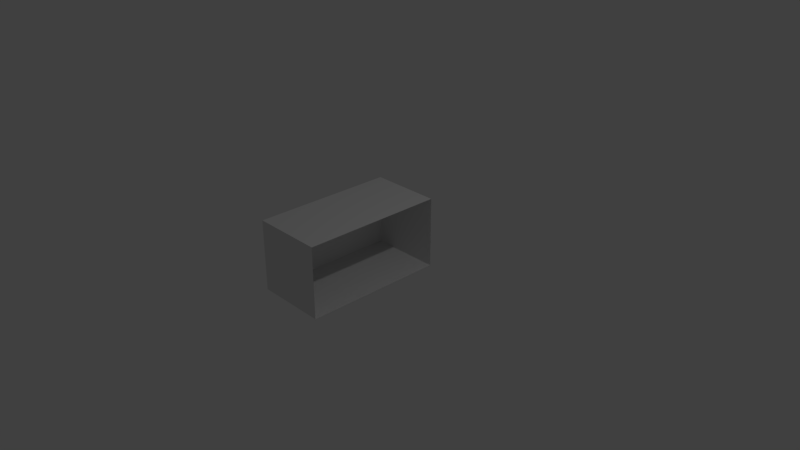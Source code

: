 # Source: shelter.blend  (saved by Blender 2.78.0; exported with 4.5.12 LTS)
import bpy
from mathutils import Matrix  # noqa: F401  (used for matrix-valued properties, if any)

bpy.ops.wm.read_factory_settings(use_empty=True)
scene = bpy.context.scene
scene.name = 'Scene'

# ---- collections
col_collection_1 = bpy.data.collections.new('Collection 1'); scene.collection.children.link(col_collection_1)

# ---- materials (node trees are filled in below, after node groups)
mat_material = bpy.data.materials.new('Material')
mat_material.alpha_threshold = 0.0
mat_material.use_transparent_shadow = False
mat_material.roughness = 0.5
mat_material.line_color = (0.0, 0.0, 0.0, 1.0)

# ---- material node trees

# ---- world
world_world = bpy.data.worlds.new('World'); scene.world = world_world
world_world.color = (0.05088, 0.05088, 0.05088)
world_world.use_sun_shadow = False
world_world.sun_shadow_jitter_overblur = 0.0
world_world.cycles.sampling_method = 'MANUAL'

# ---- cameras
cam_camera = bpy.data.cameras.new('Camera')
cam_camera.clip_end = 100.0
cam_camera.lens = 35.0
cam_camera.sensor_width = 32.0
cam_camera.sensor_height = 18.0
cam_camera.ortho_scale = 7.314
cam_camera.dof.focus_distance = 0.0
cam_camera.dof.aperture_fstop = 128.0

# ---- lights
light_lamp = bpy.data.lights.new('Lamp', 'POINT')
light_lamp.transmission_factor = 0.0
light_lamp.cutoff_distance = 30.0
light_lamp.energy = 100.0
light_lamp.shadow_buffer_clip_start = 1.001
light_lamp.shadow_soft_size = 0.1
light_lamp.shadow_maximum_resolution = 0.006
light_lamp.use_absolute_resolution = True

# ---- meshes
me_cube = bpy.data.meshes.new('Cube')
me_cube.from_pydata([(0.1339, 1.0, -1.0), (0.1339, -1.0, -1.0), (-1.0, -1.0, -1.0), (-1.0, 1.0, -1.0), (0.1339, 1.0, 1.0), (0.1339, -1.0, 1.0), (-1.0, -1.0, 1.0), (-1.0, 1.0, 1.0)], [], [(0, 3, 2, 1), (4, 5, 6, 7), (1, 2, 6, 5), (2, 3, 7, 6), (4, 7, 3, 0)])
me_cube.materials.append(mat_material)
me_cube.use_remesh_preserve_volume = False
me_cube.use_remesh_preserve_attributes = False
me_cube.use_mirror_vertex_groups = False
me_cube.update()

# ---- objects
ob_cube = bpy.data.objects.new('Cube', me_cube)
ob_lamp = bpy.data.objects.new('Lamp', light_lamp)
ob_camera = bpy.data.objects.new('Camera', cam_camera)

# ---- transforms, parenting, visibility, modifiers, constraints
ob_cube.location = (0.0, 0.0, 0.0)
ob_cube.scale = (0.8819, 1.0, 0.5)
ob_cube.lock_rotations_4d = False
ob_cube.empty_display_type = 'ARROWS'
ob_cube.lineart.crease_threshold = 0.0
ob_lamp.location = (4.076, 1.005, 5.904)
ob_lamp.rotation_euler = (0.6503, 0.05522, 1.866)
ob_lamp.lock_rotations_4d = False
ob_lamp.empty_display_type = 'ARROWS'
ob_lamp.color = (0.0, 0.0, 0.0, 0.0)
ob_lamp.lineart.crease_threshold = 0.0
ob_camera.location = (7.481, -6.508, 5.344)
ob_camera.rotation_euler = (1.109, 0.0, 0.8149)
ob_camera.lock_rotations_4d = False
ob_camera.empty_display_type = 'ARROWS'
ob_camera.color = (0.0, 0.0, 0.0, 0.0)
ob_camera.display_type = 'WIRE'
ob_camera.lineart.crease_threshold = 0.0

# ---- collection membership
col_collection_1.objects.link(ob_cube)
col_collection_1.objects.link(ob_lamp)
col_collection_1.objects.link(ob_camera)

# ---- scene / render settings (as saved in the file)
scene.camera = ob_camera
scene.frame_start = 1; scene.frame_end = 250; scene.frame_set(1)
scene.render.engine = 'BLENDER_EEVEE_NEXT'
scene.render.resolution_percentage = 50
scene.render.dither_intensity = 0.0
scene.cycles.use_denoising = False
scene.cycles.samples = 128
scene.cycles.sampling_pattern = 'TABULATED_SOBOL'
scene.cycles.light_sampling_threshold = 0.0
scene.cycles.use_adaptive_sampling = False
scene.cycles.use_light_tree = False
scene.cycles.blur_glossy = 0.0
scene.cycles.sample_clamp_indirect = 0.0
scene.view_settings.view_transform = 'Standard'
bpy.context.view_layer.update()
